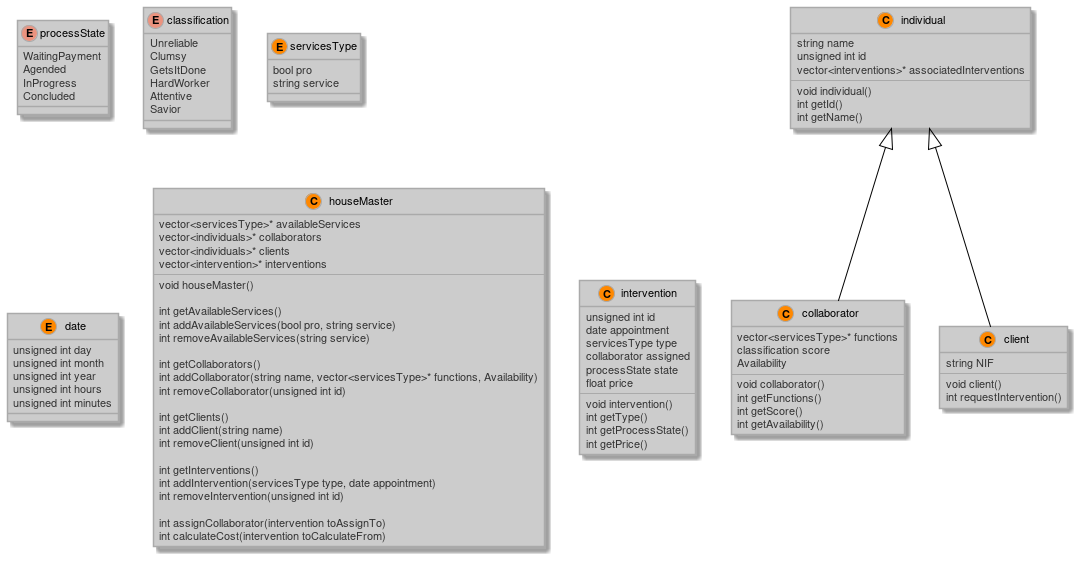

The diagram above was rendered by PlantUML. Its source (embedded in the PNG):
@startuml
!define LIGHTORANGE
!includeurl https://raw.githubusercontent.com/Drakemor/RedDress-PlantUML/master/style.puml

 enum processState{
     WaitingPayment
     Agended
     InProgress
     Concluded
 }


 enum classification{
     Unreliable
     Clumsy
     GetsItDone
     HardWorker
     Attentive
     Savior
 }


 entity servicesType{
     bool pro
     string service
 }

 entity date{
     unsigned int day
     unsigned int month
     unsigned int year
     unsigned int hours
     unsigned int minutes
 }

class houseMaster{
    vector<servicesType>* availableServices
    vector<individuals>* collaborators
    vector<individuals>* clients
    vector<intervention>* interventions
    ----
    void houseMaster()
    
    int getAvailableServices()
    int addAvailableServices(bool pro, string service)
    int removeAvailableServices(string service)
    
    int getCollaborators()
    int addCollaborator(string name, vector<servicesType>* functions, Availability)
    int removeCollaborator(unsigned int id)
    
    int getClients()
    int addClient(string name)
    int removeClient(unsigned int id)

    int getInterventions()
    int addIntervention(servicesType type, date appointment)
    int removeIntervention(unsigned int id)
    
    int assignCollaborator(intervention toAssignTo)
    int calculateCost(intervention toCalculateFrom)
}


class intervention{
    unsigned int id
    date appointment
    servicesType type
    collaborator assigned
    processState state
    float price
    ----
    void intervention()
    int getType()
    int getProcessState()
    int getPrice()
}


class individual{
    string name
    unsigned int id
    vector<interventions>* associatedInterventions
    ----
    void individual()
    int getId()
    int getName()
}

class collaborator{
    vector<servicesType>* functions
    classification score
    Availability
    ----
    void collaborator()
    int getFunctions()
    int getScore()
    int getAvailability()
}

class client{
    string NIF
    ----
    void client()
    int requestIntervention()
}

individual <|-- collaborator
individual <|-- client
@enduml